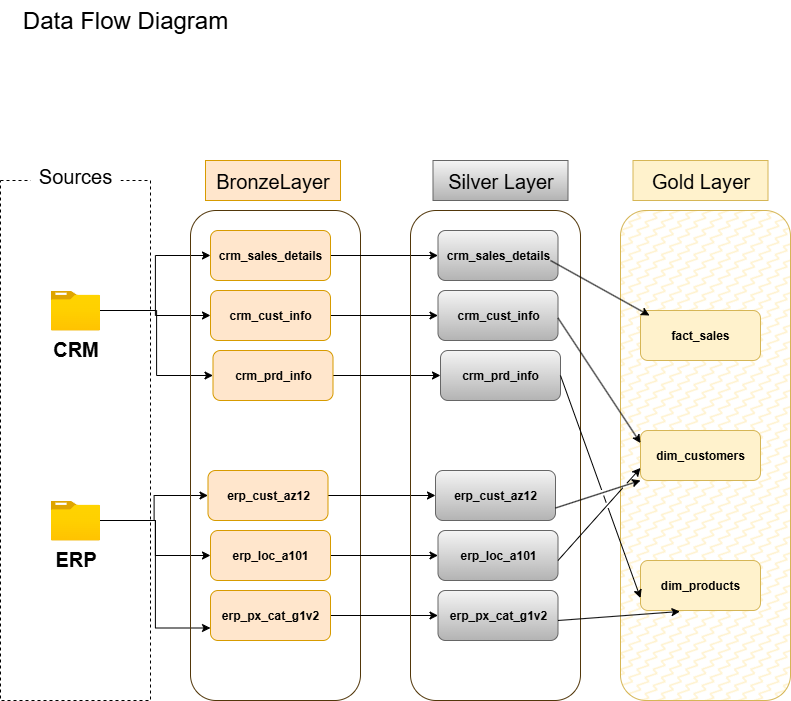

The diagram above was exported from draw.io. Its source (the exported page's mxGraphModel, read from the mxfile embedded in the PNG):
<mxGraphModel dx="978" dy="1885" grid="1" gridSize="10" guides="1" tooltips="1" connect="1" arrows="1" fold="1" page="1" pageScale="1" pageWidth="850" pageHeight="1100" math="0" shadow="0">
  <root>
    <mxCell id="0" />
    <mxCell id="1" parent="0" />
    <mxCell id="NSDqu2fNx_pwOhuOV6SO-1" value="&lt;font style=&quot;font-size: 24px;&quot;&gt;Data Flow Diagram&lt;/font&gt;" style="text;html=1;align=center;verticalAlign=middle;whiteSpace=wrap;rounded=0;" parent="1" vertex="1">
      <mxGeometry x="30" y="-1080" width="250" height="40" as="geometry" />
    </mxCell>
    <mxCell id="NSDqu2fNx_pwOhuOV6SO-2" value="" style="rounded=0;whiteSpace=wrap;html=1;fillColor=default;dashed=1;fillStyle=hatch;" parent="1" vertex="1">
      <mxGeometry x="30" y="-900" width="150" height="520" as="geometry" />
    </mxCell>
    <mxCell id="NSDqu2fNx_pwOhuOV6SO-3" value="Sources" style="rounded=1;whiteSpace=wrap;html=1;fillColor=default;strokeColor=none;fontSize=20;" parent="1" vertex="1">
      <mxGeometry x="60" y="-920" width="90" height="30" as="geometry" />
    </mxCell>
    <mxCell id="NSDqu2fNx_pwOhuOV6SO-14" style="edgeStyle=orthogonalEdgeStyle;rounded=0;orthogonalLoop=1;jettySize=auto;html=1;entryX=0;entryY=0.5;entryDx=0;entryDy=0;" parent="1" source="NSDqu2fNx_pwOhuOV6SO-4" target="NSDqu2fNx_pwOhuOV6SO-12" edge="1">
      <mxGeometry relative="1" as="geometry" />
    </mxCell>
    <mxCell id="NSDqu2fNx_pwOhuOV6SO-15" style="edgeStyle=orthogonalEdgeStyle;rounded=0;orthogonalLoop=1;jettySize=auto;html=1;entryX=0;entryY=0.5;entryDx=0;entryDy=0;" parent="1" source="NSDqu2fNx_pwOhuOV6SO-4" target="NSDqu2fNx_pwOhuOV6SO-10" edge="1">
      <mxGeometry relative="1" as="geometry" />
    </mxCell>
    <mxCell id="NSDqu2fNx_pwOhuOV6SO-16" style="edgeStyle=orthogonalEdgeStyle;rounded=0;orthogonalLoop=1;jettySize=auto;html=1;entryX=0;entryY=0.5;entryDx=0;entryDy=0;" parent="1" source="NSDqu2fNx_pwOhuOV6SO-4" target="NSDqu2fNx_pwOhuOV6SO-11" edge="1">
      <mxGeometry relative="1" as="geometry" />
    </mxCell>
    <mxCell id="NSDqu2fNx_pwOhuOV6SO-4" value="&lt;font style=&quot;font-size: 20px;&quot;&gt;&lt;b&gt;CRM&lt;/b&gt;&lt;/font&gt;" style="image;aspect=fixed;html=1;points=[];align=center;fontSize=12;image=img/lib/azure2/general/Folder_Blank.svg;" parent="1" vertex="1">
      <mxGeometry x="80.36" y="-790" width="49.28" height="40" as="geometry" />
    </mxCell>
    <mxCell id="NSDqu2fNx_pwOhuOV6SO-20" style="edgeStyle=orthogonalEdgeStyle;rounded=0;orthogonalLoop=1;jettySize=auto;html=1;" parent="1" source="NSDqu2fNx_pwOhuOV6SO-5" target="NSDqu2fNx_pwOhuOV6SO-17" edge="1">
      <mxGeometry relative="1" as="geometry" />
    </mxCell>
    <mxCell id="NSDqu2fNx_pwOhuOV6SO-21" style="edgeStyle=orthogonalEdgeStyle;rounded=0;orthogonalLoop=1;jettySize=auto;html=1;entryX=0;entryY=0.75;entryDx=0;entryDy=0;" parent="1" source="NSDqu2fNx_pwOhuOV6SO-5" target="NSDqu2fNx_pwOhuOV6SO-18" edge="1">
      <mxGeometry relative="1" as="geometry" />
    </mxCell>
    <mxCell id="NSDqu2fNx_pwOhuOV6SO-22" style="edgeStyle=orthogonalEdgeStyle;rounded=0;orthogonalLoop=1;jettySize=auto;html=1;entryX=0;entryY=0.5;entryDx=0;entryDy=0;" parent="1" source="NSDqu2fNx_pwOhuOV6SO-5" target="NSDqu2fNx_pwOhuOV6SO-19" edge="1">
      <mxGeometry relative="1" as="geometry" />
    </mxCell>
    <mxCell id="NSDqu2fNx_pwOhuOV6SO-5" value="&lt;font style=&quot;font-size: 20px;&quot;&gt;&lt;b&gt;ERP&lt;/b&gt;&lt;/font&gt;" style="image;aspect=fixed;html=1;points=[];align=center;fontSize=12;image=img/lib/azure2/general/Folder_Blank.svg;" parent="1" vertex="1">
      <mxGeometry x="80.36" y="-580" width="49.28" height="40" as="geometry" />
    </mxCell>
    <mxCell id="NSDqu2fNx_pwOhuOV6SO-8" value="" style="rounded=1;whiteSpace=wrap;html=1;fillStyle=zigzag-line;fillColor=none;fontColor=#ffffff;strokeColor=light-dark(#52370a, #ffc5c5);" parent="1" vertex="1">
      <mxGeometry x="220" y="-870" width="170" height="490" as="geometry" />
    </mxCell>
    <mxCell id="NSDqu2fNx_pwOhuOV6SO-9" value="&lt;font style=&quot;font-size: 20px;&quot;&gt;&lt;font style=&quot;&quot;&gt;BronzeLay&lt;/font&gt;er&lt;/font&gt;" style="rounded=0;whiteSpace=wrap;html=1;fillColor=#ffe6cc;strokeColor=#d79b00;fillStyle=auto;" parent="1" vertex="1">
      <mxGeometry x="235" y="-920" width="135" height="40" as="geometry" />
    </mxCell>
    <mxCell id="ks7IA4oNRc8Intmp98BA-9" style="edgeStyle=orthogonalEdgeStyle;rounded=0;orthogonalLoop=1;jettySize=auto;html=1;" edge="1" parent="1" source="NSDqu2fNx_pwOhuOV6SO-10" target="ks7IA4oNRc8Intmp98BA-3">
      <mxGeometry relative="1" as="geometry" />
    </mxCell>
    <mxCell id="NSDqu2fNx_pwOhuOV6SO-10" value="&lt;b&gt;crm_sales_details&lt;/b&gt;" style="rounded=1;whiteSpace=wrap;html=1;fillColor=#ffe6cc;strokeColor=#d79b00;" parent="1" vertex="1">
      <mxGeometry x="240" y="-850" width="120" height="50" as="geometry" />
    </mxCell>
    <mxCell id="ks7IA4oNRc8Intmp98BA-12" style="edgeStyle=orthogonalEdgeStyle;rounded=0;orthogonalLoop=1;jettySize=auto;html=1;entryX=0;entryY=0.5;entryDx=0;entryDy=0;" edge="1" parent="1" source="NSDqu2fNx_pwOhuOV6SO-11" target="ks7IA4oNRc8Intmp98BA-4">
      <mxGeometry relative="1" as="geometry" />
    </mxCell>
    <mxCell id="NSDqu2fNx_pwOhuOV6SO-11" value="&lt;b&gt;crm_prd_info&lt;/b&gt;" style="rounded=1;whiteSpace=wrap;html=1;fillColor=#ffe6cc;strokeColor=#d79b00;" parent="1" vertex="1">
      <mxGeometry x="242.5" y="-730" width="120" height="50" as="geometry" />
    </mxCell>
    <mxCell id="ks7IA4oNRc8Intmp98BA-10" value="" style="edgeStyle=orthogonalEdgeStyle;rounded=0;orthogonalLoop=1;jettySize=auto;html=1;" edge="1" parent="1" source="NSDqu2fNx_pwOhuOV6SO-12" target="ks7IA4oNRc8Intmp98BA-5">
      <mxGeometry relative="1" as="geometry" />
    </mxCell>
    <mxCell id="NSDqu2fNx_pwOhuOV6SO-12" value="&lt;b&gt;crm_cust_info&lt;/b&gt;" style="rounded=1;whiteSpace=wrap;html=1;fillColor=#ffe6cc;strokeColor=#d79b00;" parent="1" vertex="1">
      <mxGeometry x="240" y="-790" width="120" height="50" as="geometry" />
    </mxCell>
    <mxCell id="ks7IA4oNRc8Intmp98BA-13" style="edgeStyle=orthogonalEdgeStyle;rounded=0;orthogonalLoop=1;jettySize=auto;html=1;entryX=0;entryY=0.5;entryDx=0;entryDy=0;" edge="1" parent="1" source="NSDqu2fNx_pwOhuOV6SO-17" target="ks7IA4oNRc8Intmp98BA-6">
      <mxGeometry relative="1" as="geometry" />
    </mxCell>
    <mxCell id="NSDqu2fNx_pwOhuOV6SO-17" value="&lt;b&gt;erp_cust_az12&lt;/b&gt;" style="rounded=1;whiteSpace=wrap;html=1;fillColor=#ffe6cc;strokeColor=#d79b00;" parent="1" vertex="1">
      <mxGeometry x="237.5" y="-610" width="120" height="50" as="geometry" />
    </mxCell>
    <mxCell id="ks7IA4oNRc8Intmp98BA-16" style="edgeStyle=orthogonalEdgeStyle;rounded=0;orthogonalLoop=1;jettySize=auto;html=1;entryX=0;entryY=0.5;entryDx=0;entryDy=0;" edge="1" parent="1" source="NSDqu2fNx_pwOhuOV6SO-18" target="ks7IA4oNRc8Intmp98BA-7">
      <mxGeometry relative="1" as="geometry" />
    </mxCell>
    <mxCell id="NSDqu2fNx_pwOhuOV6SO-18" value="&lt;b&gt;erp_px_cat_g1v2&lt;/b&gt;" style="rounded=1;whiteSpace=wrap;html=1;fillColor=#ffe6cc;strokeColor=#d79b00;" parent="1" vertex="1">
      <mxGeometry x="240" y="-490" width="120" height="50" as="geometry" />
    </mxCell>
    <mxCell id="ks7IA4oNRc8Intmp98BA-14" value="" style="edgeStyle=orthogonalEdgeStyle;rounded=0;orthogonalLoop=1;jettySize=auto;html=1;" edge="1" parent="1" source="NSDqu2fNx_pwOhuOV6SO-19" target="ks7IA4oNRc8Intmp98BA-8">
      <mxGeometry relative="1" as="geometry" />
    </mxCell>
    <mxCell id="NSDqu2fNx_pwOhuOV6SO-19" value="&lt;b&gt;erp_loc_a101&lt;/b&gt;" style="rounded=1;whiteSpace=wrap;html=1;fillColor=#ffe6cc;strokeColor=#d79b00;" parent="1" vertex="1">
      <mxGeometry x="240" y="-550" width="120" height="50" as="geometry" />
    </mxCell>
    <mxCell id="ks7IA4oNRc8Intmp98BA-1" value="" style="rounded=1;whiteSpace=wrap;html=1;fillStyle=zigzag-line;fillColor=none;fontColor=#ffffff;strokeColor=light-dark(#52370a, #ffc5c5);" vertex="1" parent="1">
      <mxGeometry x="440" y="-870" width="170" height="490" as="geometry" />
    </mxCell>
    <mxCell id="ks7IA4oNRc8Intmp98BA-2" value="&lt;font style=&quot;font-size: 20px;&quot;&gt;&lt;font style=&quot;&quot;&gt;Silver Lay&lt;/font&gt;er&lt;/font&gt;" style="rounded=0;whiteSpace=wrap;html=1;fillColor=#f5f5f5;strokeColor=#666666;fillStyle=auto;gradientColor=#b3b3b3;" vertex="1" parent="1">
      <mxGeometry x="462.5" y="-920" width="135" height="40" as="geometry" />
    </mxCell>
    <mxCell id="ks7IA4oNRc8Intmp98BA-3" value="&lt;b&gt;crm_sales_details&lt;/b&gt;" style="rounded=1;whiteSpace=wrap;html=1;fillColor=#f5f5f5;strokeColor=#666666;gradientColor=#b3b3b3;" vertex="1" parent="1">
      <mxGeometry x="467.5" y="-850" width="120" height="50" as="geometry" />
    </mxCell>
    <mxCell id="ks7IA4oNRc8Intmp98BA-4" value="&lt;b&gt;crm_prd_info&lt;/b&gt;" style="rounded=1;whiteSpace=wrap;html=1;fillColor=#f5f5f5;strokeColor=#666666;gradientColor=#b3b3b3;" vertex="1" parent="1">
      <mxGeometry x="470" y="-730" width="120" height="50" as="geometry" />
    </mxCell>
    <mxCell id="ks7IA4oNRc8Intmp98BA-5" value="&lt;b&gt;crm_cust_info&lt;/b&gt;" style="rounded=1;whiteSpace=wrap;html=1;fillColor=#f5f5f5;strokeColor=#666666;gradientColor=#b3b3b3;" vertex="1" parent="1">
      <mxGeometry x="467.5" y="-790" width="120" height="50" as="geometry" />
    </mxCell>
    <mxCell id="ks7IA4oNRc8Intmp98BA-6" value="&lt;b&gt;erp_cust_az12&lt;/b&gt;" style="rounded=1;whiteSpace=wrap;html=1;fillColor=#f5f5f5;strokeColor=#666666;gradientColor=#b3b3b3;" vertex="1" parent="1">
      <mxGeometry x="465" y="-610" width="120" height="50" as="geometry" />
    </mxCell>
    <mxCell id="ks7IA4oNRc8Intmp98BA-7" value="&lt;b&gt;erp_px_cat_g1v2&lt;/b&gt;" style="rounded=1;whiteSpace=wrap;html=1;fillColor=#f5f5f5;strokeColor=#666666;gradientColor=#b3b3b3;" vertex="1" parent="1">
      <mxGeometry x="467.5" y="-490" width="120" height="50" as="geometry" />
    </mxCell>
    <mxCell id="ks7IA4oNRc8Intmp98BA-8" value="&lt;b&gt;erp_loc_a101&lt;/b&gt;" style="rounded=1;whiteSpace=wrap;html=1;fillColor=#f5f5f5;strokeColor=#666666;gradientColor=#b3b3b3;" vertex="1" parent="1">
      <mxGeometry x="467.5" y="-550" width="120" height="50" as="geometry" />
    </mxCell>
    <mxCell id="ks7IA4oNRc8Intmp98BA-24" value="" style="rounded=1;whiteSpace=wrap;html=1;fillStyle=zigzag-line;fillColor=#fff2cc;strokeColor=#d6b656;" vertex="1" parent="1">
      <mxGeometry x="650" y="-870" width="170" height="490" as="geometry" />
    </mxCell>
    <mxCell id="ks7IA4oNRc8Intmp98BA-25" value="&lt;font style=&quot;font-size: 20px;&quot;&gt;&lt;font style=&quot;&quot;&gt;Gold Lay&lt;/font&gt;er&lt;/font&gt;" style="rounded=0;whiteSpace=wrap;html=1;fillColor=#fff2cc;strokeColor=#d6b656;fillStyle=auto;" vertex="1" parent="1">
      <mxGeometry x="662.5" y="-920" width="135" height="40" as="geometry" />
    </mxCell>
    <mxCell id="ks7IA4oNRc8Intmp98BA-35" value="&lt;b&gt;fact_sales&lt;/b&gt;" style="rounded=1;whiteSpace=wrap;html=1;fillColor=#fff2cc;strokeColor=#d6b656;" vertex="1" parent="1">
      <mxGeometry x="670" y="-770" width="120" height="50" as="geometry" />
    </mxCell>
    <mxCell id="ks7IA4oNRc8Intmp98BA-36" value="&lt;b&gt;dim_customers&lt;/b&gt;" style="rounded=1;whiteSpace=wrap;html=1;fillColor=#fff2cc;strokeColor=#d6b656;" vertex="1" parent="1">
      <mxGeometry x="670" y="-650" width="120" height="50" as="geometry" />
    </mxCell>
    <mxCell id="ks7IA4oNRc8Intmp98BA-37" value="&lt;b&gt;dim_products&lt;/b&gt;" style="rounded=1;whiteSpace=wrap;html=1;fillColor=#fff2cc;strokeColor=#d6b656;" vertex="1" parent="1">
      <mxGeometry x="670" y="-520" width="120" height="50" as="geometry" />
    </mxCell>
    <mxCell id="ks7IA4oNRc8Intmp98BA-38" value="" style="endArrow=classic;html=1;rounded=0;entryX=0.075;entryY=0.1;entryDx=0;entryDy=0;entryPerimeter=0;jumpStyle=gap;" edge="1" parent="1" target="ks7IA4oNRc8Intmp98BA-35">
      <mxGeometry width="50" height="50" relative="1" as="geometry">
        <mxPoint x="580" y="-820" as="sourcePoint" />
        <mxPoint x="630" y="-870" as="targetPoint" />
      </mxGeometry>
    </mxCell>
    <mxCell id="ks7IA4oNRc8Intmp98BA-39" value="" style="endArrow=classic;html=1;rounded=0;entryX=0;entryY=0.25;entryDx=0;entryDy=0;jumpStyle=gap;" edge="1" parent="1" target="ks7IA4oNRc8Intmp98BA-36">
      <mxGeometry width="50" height="50" relative="1" as="geometry">
        <mxPoint x="587.5" y="-762.5" as="sourcePoint" />
        <mxPoint x="686.5" y="-647.5" as="targetPoint" />
      </mxGeometry>
    </mxCell>
    <mxCell id="ks7IA4oNRc8Intmp98BA-40" value="" style="endArrow=classic;html=1;rounded=0;exitX=1;exitY=0.75;exitDx=0;exitDy=0;entryX=0;entryY=1;entryDx=0;entryDy=0;jumpStyle=gap;" edge="1" parent="1" source="ks7IA4oNRc8Intmp98BA-6" target="ks7IA4oNRc8Intmp98BA-36">
      <mxGeometry width="50" height="50" relative="1" as="geometry">
        <mxPoint x="630" y="-510" as="sourcePoint" />
        <mxPoint x="712.5" y="-384.5" as="targetPoint" />
      </mxGeometry>
    </mxCell>
    <mxCell id="ks7IA4oNRc8Intmp98BA-41" value="" style="endArrow=classic;html=1;rounded=0;exitX=1;exitY=0.75;exitDx=0;exitDy=0;entryX=0;entryY=0.75;entryDx=0;entryDy=0;jumpStyle=gap;" edge="1" parent="1" target="ks7IA4oNRc8Intmp98BA-36">
      <mxGeometry width="50" height="50" relative="1" as="geometry">
        <mxPoint x="587.5" y="-520" as="sourcePoint" />
        <mxPoint x="672.5" y="-560" as="targetPoint" />
      </mxGeometry>
    </mxCell>
    <mxCell id="ks7IA4oNRc8Intmp98BA-42" value="" style="endArrow=classic;html=1;rounded=0;exitX=1;exitY=0.5;exitDx=0;exitDy=0;entryX=0;entryY=0.75;entryDx=0;entryDy=0;jumpStyle=gap;" edge="1" parent="1" source="ks7IA4oNRc8Intmp98BA-4" target="ks7IA4oNRc8Intmp98BA-37">
      <mxGeometry width="50" height="50" relative="1" as="geometry">
        <mxPoint x="560" y="-610" as="sourcePoint" />
        <mxPoint x="645" y="-650" as="targetPoint" />
      </mxGeometry>
    </mxCell>
    <mxCell id="ks7IA4oNRc8Intmp98BA-43" value="" style="endArrow=classic;html=1;rounded=0;exitX=1;exitY=0.75;exitDx=0;exitDy=0;entryX=0.329;entryY=1.02;entryDx=0;entryDy=0;entryPerimeter=0;jumpStyle=gap;" edge="1" parent="1" target="ks7IA4oNRc8Intmp98BA-37">
      <mxGeometry width="50" height="50" relative="1" as="geometry">
        <mxPoint x="587.5" y="-460" as="sourcePoint" />
        <mxPoint x="672.5" y="-500" as="targetPoint" />
      </mxGeometry>
    </mxCell>
  </root>
</mxGraphModel>